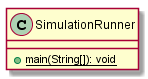

The diagram above was rendered by PlantUML. Its source (embedded in the PNG):
@startuml

    class SimulationRunner [[../../../../../at/fhv/itm3/s2/roundabout/simulation/SimulationRunner.html]] {
        {static} +main(String[]): void
    }

@enduml